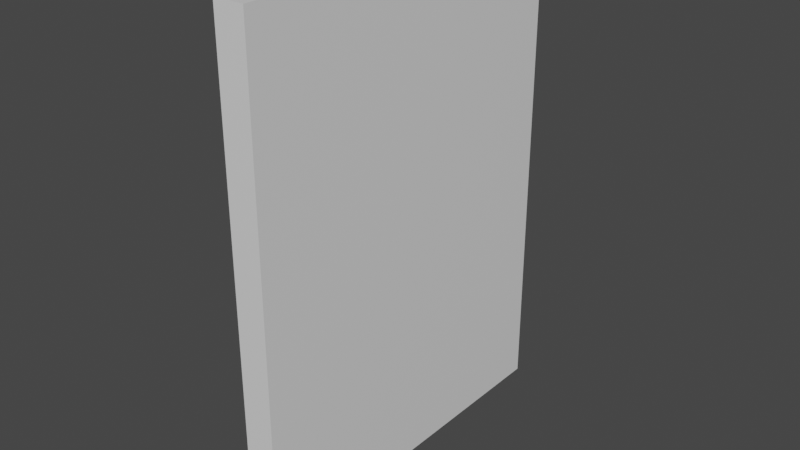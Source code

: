 # Source: testOvenDoor.blend  (saved by Blender 2.80.75; exported with 4.5.12 LTS)
import bpy
from mathutils import Matrix  # noqa: F401  (used for matrix-valued properties, if any)

bpy.ops.wm.read_factory_settings(use_empty=True)
scene = bpy.context.scene
scene.name = 'Scene'

# ---- collections
col_collection = bpy.data.collections.new('Collection'); scene.collection.children.link(col_collection)

# ---- materials (node trees are filled in below, after node groups)
mat_material = bpy.data.materials.new('Material')
mat_material.alpha_threshold = 0.0
mat_material.use_transparent_shadow = False
mat_material.line_color = (0.0, 0.0, 0.0, 1.0)

# ---- material node trees
mat_material.use_nodes = True; mat_material.node_tree.nodes.clear()
_N = mat_material.node_tree.nodes; _L = mat_material.node_tree.links
n0 = _N.new('ShaderNodeOutputMaterial'); n0.name = 'Material Output'; n0.location = (300, 300)
n1 = _N.new('ShaderNodeBsdfPrincipled'); n1.name = 'Principled BSDF'; n1.location = (10, 300)
n1.distribution = 'GGX'
n1.subsurface_method = 'BURLEY'
n1.inputs[2].default_value = 0.4
n1.inputs[3].default_value = 1.45
n1.inputs[27].default_value = (0.0, 0.0, 0.0, 1.0)
n1.inputs[28].default_value = 1.0
_L.new(n1.outputs[0], n0.inputs[0])
n0.is_active_output = True

# ---- world
world_world = bpy.data.worlds.new('World'); scene.world = world_world
world_world.use_nodes = True; world_world.node_tree.nodes.clear()
_N = world_world.node_tree.nodes; _L = world_world.node_tree.links
n0 = _N.new('ShaderNodeOutputWorld'); n0.name = 'World Output'; n0.location = (300, 300)
n1 = _N.new('ShaderNodeBackground'); n1.name = 'Background'; n1.location = (10, 300)
n1.inputs[0].default_value = (0.05088, 0.05088, 0.05088, 1.0)
_L.new(n1.outputs[0], n0.inputs[0])
n0.is_active_output = True
world_world.color = (0.05088, 0.05088, 0.05088)
world_world.use_sun_shadow = False
world_world.sun_shadow_jitter_overblur = 0.0

# ---- meshes
me_cube = bpy.data.meshes.new('Cube')
me_cube.from_pydata([(1.0, 1.0, 1.0), (1.0, 1.0, -1.0), (1.0, -1.0, 1.0), (1.0, -1.0, -1.0), (-1.0, 1.0, 1.0), (-1.0, 1.0, -1.0), (-1.0, -1.0, 1.0), (-1.0, -1.0, -1.0)], [], [(0, 4, 6, 2), (3, 2, 6, 7), (7, 6, 4, 5), (5, 1, 3, 7), (1, 0, 2, 3), (5, 4, 0, 1)])
_uv = me_cube.uv_layers.new(name='UVMap')
_uv.uv.foreach_set('vector', [0.375, 0.0, 0.625, 0.0, 0.625, 0.25, 0.375, 0.25, 0.375, 0.25, 0.625, 0.25, 0.625, 0.5, 0.375, 0.5, 0.375, 0.5, 0.625, 0.5, 0.625, 0.75, 0.375, 0.75, 0.375, 0.75, 0.625, 0.75, 0.625, 1.0, 0.375, 1.0, 0.125, 0.5, 0.375, 0.5, 0.375, 0.75, 0.125, 0.75, 0.625, 0.5, 0.875, 0.5, 0.875, 0.75, 0.625, 0.75])
me_cube.materials.append(mat_material)
me_cube.use_remesh_preserve_volume = False
me_cube.use_remesh_preserve_attributes = False
me_cube.use_mirror_vertex_groups = False
me_cube.update()

# ---- objects
ob_cube = bpy.data.objects.new('Cube', me_cube)

# ---- transforms, parenting, visibility, modifiers, constraints
ob_cube.location = (0.0, 0.0, 0.0)
ob_cube.scale = (0.05, 0.6, 0.8)
ob_cube.lock_rotations_4d = False
ob_cube.empty_display_type = 'ARROWS'
ob_cube.lineart.crease_threshold = 0.0

# ---- collection membership
col_collection.objects.link(ob_cube)

# ---- scene / render settings (as saved in the file)
scene.frame_start = 1; scene.frame_end = 250; scene.frame_set(1)
scene.render.engine = 'BLENDER_EEVEE_NEXT'
scene.cycles.use_denoising = False
scene.cycles.samples = 128
scene.cycles.sampling_pattern = 'TABULATED_SOBOL'
scene.cycles.use_adaptive_sampling = False
scene.cycles.use_light_tree = False
scene.view_settings.view_transform = 'Filmic'
bpy.context.view_layer.update()

# ---- added for rendering (the .blend has no active camera and no usable light): camera, sun
cam_auto = bpy.data.cameras.new('AutoCamera')
cam_auto.lens = 50.0
cam_auto.sensor_width = 36.0
cam_auto.clip_end = 1000.0
ob_auto_camera = bpy.data.objects.new('AutoCamera', cam_auto)
scene.collection.objects.link(ob_auto_camera)
ob_auto_camera.location = (1.85276, -2.22331, 1.48221)
ob_auto_camera.rotation_euler = (1.09748, -7.21219e-08, 0.694738)
scene.camera = ob_auto_camera
light_auto_sun = bpy.data.lights.new('AutoSun', 'SUN')
light_auto_sun.energy = 3.0
light_auto_sun.angle = 0.0523599
ob_auto_sun = bpy.data.objects.new('AutoSun', light_auto_sun)
scene.collection.objects.link(ob_auto_sun)
ob_auto_sun.rotation_euler = (0.872665, 0.174533, 0.523599)
bpy.context.view_layer.update()
